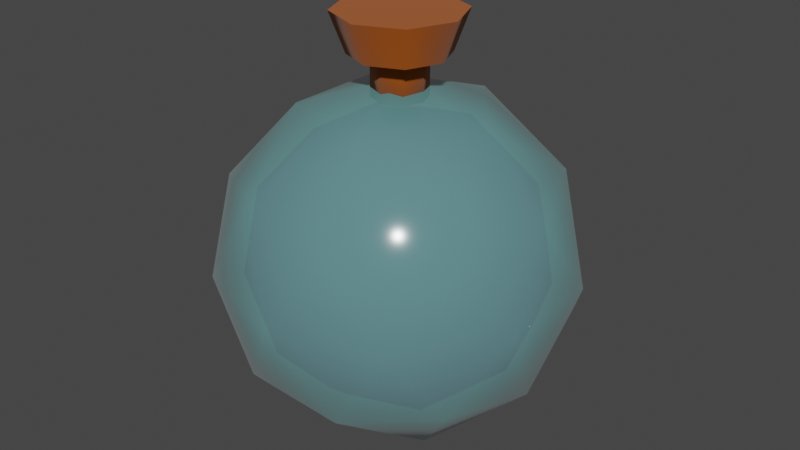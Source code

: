 # Source: potion_bottle_sphere.blend  (saved by Blender 3.5.10; exported with 4.5.12 LTS)
import bpy
from mathutils import Matrix  # noqa: F401  (used for matrix-valued properties, if any)

bpy.ops.wm.read_factory_settings(use_empty=True)
scene = bpy.context.scene
scene.name = 'Scene'

# ---- collections
col_collection = bpy.data.collections.new('Collection'); scene.collection.children.link(col_collection)

# ---- materials (node trees are filled in below, after node groups)
mat_bottleglass = bpy.data.materials.new('BottleGlass')
mat_bottleglass.surface_render_method = 'BLENDED'
mat_bottleglass.blend_method = 'BLEND'
mat_bottleglass.use_backface_culling = True
mat_bottleglass.use_transparent_shadow = False
mat_cork = bpy.data.materials.new('Cork')
mat_cork.use_backface_culling = True
mat_cork.use_transparent_shadow = False
mat_potionliquid = bpy.data.materials.new('PotionLiquid')
mat_potionliquid.use_transparent_shadow = False

# ---- node groups
ng_auto_smooth = bpy.data.node_groups.new('Auto Smooth', 'GeometryNodeTree')
_s = ng_auto_smooth.interface.new_socket(name='Geometry', in_out='OUTPUT', socket_type='NodeSocketGeometry')
_s = ng_auto_smooth.interface.new_socket(name='Geometry', in_out='INPUT', socket_type='NodeSocketGeometry')
_s = ng_auto_smooth.interface.new_socket(name='Angle', in_out='INPUT', socket_type='NodeSocketFloat')
_s.subtype = 'ANGLE'
_s.min_value = 0.0
_s.max_value = 3.142
ng_auto_smooth.is_modifier = True
_N = ng_auto_smooth.nodes; _L = ng_auto_smooth.links
n0 = _N.new('NodeGroupOutput'); n0.name = 'Group Output'; n0.location = (480, -100)
n1 = _N.new('NodeGroupInput'); n1.name = 'Group Input'; n1.location = (-420, -300)
n2 = _N.new('NodeGroupInput'); n2.name = 'Group Input.001'; n2.location = (-60, -100)
n3 = _N.new('GeometryNodeSetShadeSmooth'); n3.name = 'Set Shade Smooth'; n3.location = (120, -100)
n3.domain = 'EDGE'
n4 = _N.new('GeometryNodeSetShadeSmooth'); n4.name = 'Set Shade Smooth.001'; n4.location = (300, -100)
n5 = _N.new('GeometryNodeInputMeshEdgeAngle'); n5.name = 'Edge Angle'; n5.location = (-420, -220)
n6 = _N.new('GeometryNodeInputEdgeSmooth'); n6.name = 'Is Edge Smooth'; n6.location = (-60, -160)
n7 = _N.new('GeometryNodeInputShadeSmooth'); n7.name = 'Is Face Smooth'; n7.location = (-240, -340)
n8 = _N.new('FunctionNodeBooleanMath'); n8.name = 'Boolean Math'; n8.location = (-60, -220)
n9 = _N.new('FunctionNodeCompare'); n9.name = 'Compare'; n9.location = (-240, -180)
n9.operation = 'LESS_EQUAL'
_L.new(n5.outputs[0], n9.inputs[0])
_L.new(n4.outputs[0], n0.inputs[0])
_L.new(n1.outputs[1], n9.inputs[1])
_L.new(n9.outputs[0], n8.inputs[0])
_L.new(n7.outputs[0], n8.inputs[1])
_L.new(n2.outputs[0], n3.inputs[0])
_L.new(n6.outputs[0], n3.inputs[1])
_L.new(n3.outputs[0], n4.inputs[0])
_L.new(n8.outputs[0], n3.inputs[2])
n0.is_active_output = True

# ---- material node trees
mat_bottleglass.use_nodes = True; mat_bottleglass.node_tree.nodes.clear()
_N = mat_bottleglass.node_tree.nodes; _L = mat_bottleglass.node_tree.links
n0 = _N.new('ShaderNodeBsdfPrincipled'); n0.name = 'Principled BSDF'; n0.location = (10, 300)
n0.distribution = 'GGX'
n0.subsurface_method = 'RANDOM_WALK_SKIN'
n0.inputs[0].default_value = (0.2792, 0.8, 0.8, 1.0)
n0.inputs[2].default_value = 0.1667
n0.inputs[3].default_value = 1.45
n0.inputs[4].default_value = 0.3099
n0.inputs[13].default_value = 1.0
n0.inputs[24].default_value = 0.2
n0.inputs[27].default_value = (0.0, 0.0, 0.0, 1.0)
n0.inputs[28].default_value = 1.0
n1 = _N.new('ShaderNodeOutputMaterial'); n1.name = 'Material Output'; n1.location = (300, 300)
_L.new(n0.outputs[0], n1.inputs[0])
n1.is_active_output = True
mat_cork.use_nodes = True; mat_cork.node_tree.nodes.clear()
_N = mat_cork.node_tree.nodes; _L = mat_cork.node_tree.links
n0 = _N.new('ShaderNodeBsdfPrincipled'); n0.name = 'Principled BSDF'; n0.location = (10, 300)
n0.distribution = 'GGX'
n0.subsurface_method = 'RANDOM_WALK_SKIN'
n0.inputs[0].default_value = (0.3655, 0.07711, 0.003407, 1.0)
n0.inputs[2].default_value = 1.0
n0.inputs[3].default_value = 1.45
n0.inputs[13].default_value = 0.0
n0.inputs[24].default_value = 0.1474
n0.inputs[27].default_value = (0.0, 0.0, 0.0, 1.0)
n0.inputs[28].default_value = 1.0
n1 = _N.new('ShaderNodeOutputMaterial'); n1.name = 'Material Output'; n1.location = (300, 300)
_L.new(n0.outputs[0], n1.inputs[0])
n1.is_active_output = True
mat_potionliquid.use_nodes = True; mat_potionliquid.node_tree.nodes.clear()
_N = mat_potionliquid.node_tree.nodes; _L = mat_potionliquid.node_tree.links
n0 = _N.new('ShaderNodeBsdfPrincipled'); n0.name = 'Principled BSDF'; n0.location = (10, 300)
n0.distribution = 'GGX'
n0.subsurface_method = 'RANDOM_WALK_SKIN'
n0.inputs[0].default_value = (0.8, 0.0194, 0.5568, 1.0)
n0.inputs[3].default_value = 1.45
n0.inputs[27].default_value = (0.0, 0.0, 0.0, 1.0)
n0.inputs[28].default_value = 1.0
n1 = _N.new('ShaderNodeOutputMaterial'); n1.name = 'Material Output'; n1.location = (300, 300)
_L.new(n0.outputs[0], n1.inputs[0])
n1.is_active_output = True

# ---- world
world_world = bpy.data.worlds.new('World'); scene.world = world_world
world_world.use_nodes = True; world_world.node_tree.nodes.clear()
_N = world_world.node_tree.nodes; _L = world_world.node_tree.links
n0 = _N.new('ShaderNodeOutputWorld'); n0.name = 'World Output'; n0.location = (300, 300)
n1 = _N.new('ShaderNodeBackground'); n1.name = 'Background'; n1.location = (10, 300)
n1.inputs[0].default_value = (0.05088, 0.05088, 0.05088, 1.0)
_L.new(n1.outputs[0], n0.inputs[0])
n0.is_active_output = True
world_world.color = (0.05088, 0.05088, 0.05088)
world_world.use_sun_shadow = False
world_world.sun_shadow_jitter_overblur = 0.0

# ---- meshes
me_icosphere = bpy.data.meshes.new('Icosphere')
me_icosphere.from_pydata([(0.0, 0.0, -0.2), (0.1447, -0.1051, -0.08944), (-0.05528, -0.1701, -0.08944), (-0.1789, 0.0, -0.08944), (-0.05528, 0.1701, -0.08944), (0.1447, 0.1051, -0.08944), (0.05528, -0.1701, 0.08944), (-0.1447, -0.1051, 0.08944), (-0.1447, 0.1051, 0.08944), (0.05528, 0.1701, 0.08944), (0.1789, 0.0, 0.08944), (0.0, 0.0, 0.2), (-0.03249, -0.1, -0.1701), (0.08506, -0.0618, -0.1701), (0.05257, -0.1618, -0.1051), (0.1701, 0.0, -0.1051), (0.08506, 0.0618, -0.1701), (-0.1051, 0.0, -0.1701), (-0.1376, -0.1, -0.1051), (-0.03249, 0.1, -0.1701), (-0.1376, 0.1, -0.1051), (0.05257, 0.1618, -0.1051), (0.1902, -0.0618, 0.0), (0.1902, 0.0618, 0.0), (0.0, -0.2, 0.0), (0.1176, -0.1618, 0.0), (-0.1902, -0.0618, 0.0), (-0.1176, -0.1618, 0.0), (-0.1176, 0.1618, 0.0), (-0.1902, 0.0618, 0.0), (0.1176, 0.1618, 0.0), (0.0, 0.2, 0.0), (0.1376, -0.1, 0.1051), (-0.05257, -0.1618, 0.1051), (-0.1701, 0.0, 0.1051), (-0.05257, 0.1618, 0.1051), (0.1376, 0.1, 0.1051), (0.03249, -0.1, 0.1701), (0.1051, 0.0, 0.1701), (-0.08506, -0.0618, 0.1701), (-0.08506, 0.0618, 0.1701), (0.03249, 0.1, 0.1701)], [], [(0, 13, 12), (1, 13, 15), (0, 12, 17), (0, 17, 19), (0, 19, 16), (1, 15, 22), (2, 14, 24), (3, 18, 26), (4, 20, 28), (5, 21, 30), (1, 22, 25), (2, 24, 27), (3, 26, 29), (4, 28, 31), (5, 30, 23), (6, 32, 37), (7, 33, 39), (8, 34, 40), (9, 35, 41), (10, 36, 38), (38, 41, 11), (38, 36, 41), (36, 9, 41), (41, 40, 11), (41, 35, 40), (35, 8, 40), (40, 39, 11), (40, 34, 39), (34, 7, 39), (39, 37, 11), (39, 33, 37), (33, 6, 37), (37, 38, 11), (37, 32, 38), (32, 10, 38), (23, 36, 10), (23, 30, 36), (30, 9, 36), (31, 35, 9), (31, 28, 35), (28, 8, 35), (29, 34, 8), (29, 26, 34), (26, 7, 34), (27, 33, 7), (27, 24, 33), (24, 6, 33), (25, 32, 6), (25, 22, 32), (22, 10, 32), (30, 31, 9), (30, 21, 31), (21, 4, 31), (28, 29, 8), (28, 20, 29), (20, 3, 29), (26, 27, 7), (26, 18, 27), (18, 2, 27), (24, 25, 6), (24, 14, 25), (14, 1, 25), (22, 23, 10), (22, 15, 23), (15, 5, 23), (16, 21, 5), (16, 19, 21), (19, 4, 21), (19, 20, 4), (19, 17, 20), (17, 3, 20), (17, 18, 3), (17, 12, 18), (12, 2, 18), (15, 16, 5), (15, 13, 16), (13, 0, 16), (12, 14, 2), (12, 13, 14), (13, 1, 14)])
me_icosphere.polygons.foreach_set('use_smooth', [True] * 80)
_uv = me_icosphere.uv_layers.new(name='UVMap')
_uv.uv.foreach_set('vector', [0.1818, 0.0, 0.2273, 0.07873, 0.1364, 0.07873, 0.2727, 0.1575, 0.3182, 0.07873, 0.3636, 0.1575, 0.9091, 0.0, 0.9545, 0.07873, 0.8636, 0.07873, 0.7273, 0.0, 0.7727, 0.07873, 0.6818, 0.07873, 0.5455, 0.0, 0.5909, 0.07873, 0.5, 0.07873, 0.2727, 0.1575, 0.3636, 0.1575, 0.3182, 0.2362, 0.09091, 0.1575, 0.1818, 0.1575, 0.1364, 0.2362, 0.8182, 0.1575, 0.9091, 0.1575, 0.8636, 0.2362, 0.6364, 0.1575, 0.7273, 0.1575, 0.6818, 0.2362, 0.4545, 0.1575, 0.5455, 0.1575, 0.5, 0.2362, 0.2727, 0.1575, 0.3182, 0.2362, 0.2273, 0.2362, 0.09091, 0.1575, 0.1364, 0.2362, 0.04546, 0.2362, 0.8182, 0.1575, 0.8636, 0.2362, 0.7727, 0.2362, 0.6364, 0.1575, 0.6818, 0.2362, 0.5909, 0.2362, 0.4545, 0.1575, 0.5, 0.2362, 0.4091, 0.2362, 0.1818, 0.3149, 0.2727, 0.3149, 0.2273, 0.3937, 0.0, 0.3149, 0.09091, 0.3149, 0.04546, 0.3937, 0.7273, 0.3149, 0.8182, 0.3149, 0.7727, 0.3937, 0.5455, 0.3149, 0.6364, 0.3149, 0.5909, 0.3937, 0.3636, 0.3149, 0.4545, 0.3149, 0.4091, 0.3937, 0.4091, 0.3937, 0.5, 0.3937, 0.4545, 0.4724, 0.4091, 0.3937, 0.4545, 0.3149, 0.5, 0.3937, 0.4545, 0.3149, 0.5455, 0.3149, 0.5, 0.3937, 0.5909, 0.3937, 0.6818, 0.3937, 0.6364, 0.4724, 0.5909, 0.3937, 0.6364, 0.3149, 0.6818, 0.3937, 0.6364, 0.3149, 0.7273, 0.3149, 0.6818, 0.3937, 0.7727, 0.3937, 0.8636, 0.3937, 0.8182, 0.4724, 0.7727, 0.3937, 0.8182, 0.3149, 0.8636, 0.3937, 0.8182, 0.3149, 0.9091, 0.3149, 0.8636, 0.3937, 0.04546, 0.3937, 0.1364, 0.3937, 0.09091, 0.4724, 0.04546, 0.3937, 0.09091, 0.3149, 0.1364, 0.3937, 0.09091, 0.3149, 0.1818, 0.3149, 0.1364, 0.3937, 0.2273, 0.3937, 0.3182, 0.3937, 0.2727, 0.4724, 0.2273, 0.3937, 0.2727, 0.3149, 0.3182, 0.3937, 0.2727, 0.3149, 0.3636, 0.3149, 0.3182, 0.3937, 0.4091, 0.2362, 0.4545, 0.3149, 0.3636, 0.3149, 0.4091, 0.2362, 0.5, 0.2362, 0.4545, 0.3149, 0.5, 0.2362, 0.5455, 0.3149, 0.4545, 0.3149, 0.5909, 0.2362, 0.6364, 0.3149, 0.5455, 0.3149, 0.5909, 0.2362, 0.6818, 0.2362, 0.6364, 0.3149, 0.6818, 0.2362, 0.7273, 0.3149, 0.6364, 0.3149, 0.7727, 0.2362, 0.8182, 0.3149, 0.7273, 0.3149, 0.7727, 0.2362, 0.8636, 0.2362, 0.8182, 0.3149, 0.8636, 0.2362, 0.9091, 0.3149, 0.8182, 0.3149, 0.04546, 0.2362, 0.09091, 0.3149, 0.0, 0.3149, 0.04546, 0.2362, 0.1364, 0.2362, 0.09091, 0.3149, 0.1364, 0.2362, 0.1818, 0.3149, 0.09091, 0.3149, 0.2273, 0.2362, 0.2727, 0.3149, 0.1818, 0.3149, 0.2273, 0.2362, 0.3182, 0.2362, 0.2727, 0.3149, 0.3182, 0.2362, 0.3636, 0.3149, 0.2727, 0.3149, 0.5, 0.2362, 0.5909, 0.2362, 0.5455, 0.3149, 0.5, 0.2362, 0.5455, 0.1575, 0.5909, 0.2362, 0.5455, 0.1575, 0.6364, 0.1575, 0.5909, 0.2362, 0.6818, 0.2362, 0.7727, 0.2362, 0.7273, 0.3149, 0.6818, 0.2362, 0.7273, 0.1575, 0.7727, 0.2362, 0.7273, 0.1575, 0.8182, 0.1575, 0.7727, 0.2362, 0.8636, 0.2362, 0.9545, 0.2362, 0.9091, 0.3149, 0.8636, 0.2362, 0.9091, 0.1575, 0.9545, 0.2362, 0.9091, 0.1575, 1.0, 0.1575, 0.9545, 0.2362, 0.1364, 0.2362, 0.2273, 0.2362, 0.1818, 0.3149, 0.1364, 0.2362, 0.1818, 0.1575, 0.2273, 0.2362, 0.1818, 0.1575, 0.2727, 0.1575, 0.2273, 0.2362, 0.3182, 0.2362, 0.4091, 0.2362, 0.3636, 0.3149, 0.3182, 0.2362, 0.3636, 0.1575, 0.4091, 0.2362, 0.3636, 0.1575, 0.4545, 0.1575, 0.4091, 0.2362, 0.5, 0.07873, 0.5455, 0.1575, 0.4545, 0.1575, 0.5, 0.07873, 0.5909, 0.07873, 0.5455, 0.1575, 0.5909, 0.07873, 0.6364, 0.1575, 0.5455, 0.1575, 0.6818, 0.07873, 0.7273, 0.1575, 0.6364, 0.1575, 0.6818, 0.07873, 0.7727, 0.07873, 0.7273, 0.1575, 0.7727, 0.07873, 0.8182, 0.1575, 0.7273, 0.1575, 0.8636, 0.07873, 0.9091, 0.1575, 0.8182, 0.1575, 0.8636, 0.07873, 0.9545, 0.07873, 0.9091, 0.1575, 0.9545, 0.07873, 1.0, 0.1575, 0.9091, 0.1575, 0.3636, 0.1575, 0.4091, 0.07873, 0.4545, 0.1575, 0.3636, 0.1575, 0.3182, 0.07873, 0.4091, 0.07873, 0.3182, 0.07873, 0.3636, 0.0, 0.4091, 0.07873, 0.1364, 0.07873, 0.1818, 0.1575, 0.09091, 0.1575, 0.1364, 0.07873, 0.2273, 0.07873, 0.1818, 0.1575, 0.2273, 0.07873, 0.2727, 0.1575, 0.1818, 0.1575])
me_icosphere.materials.append(mat_bottleglass)
me_icosphere.update()
me_cylinder = bpy.data.meshes.new('Cylinder')
me_cylinder.from_pydata([(0.0, 0.03, -0.035), (0.02121, 0.02121, -0.035), (0.03, 0.0, -0.035), (0.02121, -0.02121, -0.035), (0.0, -0.03, -0.035), (-0.02121, -0.02121, -0.035), (-0.03, 0.0, -0.035), (-0.02121, 0.02121, -0.035), (0.0, 0.03, 0.01039), (0.02121, 0.02121, 0.01039), (0.03, 0.0, 0.01039), (0.02121, -0.02121, 0.01039), (0.0, -0.03, 0.01039), (-0.02121, -0.02121, 0.01039), (-0.03, 0.0, 0.01039), (-0.02121, 0.02121, 0.01039), (0.04951, 0.04951, 0.05446), (3.822e-10, 0.07002, 0.05446), (1.829e-10, 0.05357, 0.01039), (0.07002, 3.822e-10, 0.05446), (0.04951, -0.04951, 0.05446), (3.822e-10, -0.07002, 0.05446), (-0.04951, -0.04951, 0.05446), (-0.07002, 3.822e-10, 0.05446), (-0.04951, 0.04951, 0.05446), (0.03788, 0.03788, 0.01039), (0.05357, 1.829e-10, 0.01039), (0.03788, -0.03788, 0.01039), (1.829e-10, -0.05357, 0.01039), (-0.03788, -0.03788, 0.01039), (-0.05357, 1.829e-10, 0.01039), (-0.03788, 0.03788, 0.01039)], [], [(11, 10, 26, 27), (12, 11, 27, 28), (13, 12, 28, 29), (16, 17, 24, 23, 22, 21, 20, 19), (14, 13, 29, 30), (7, 15, 8, 0), (6, 14, 15, 7), (5, 13, 14, 6), (4, 12, 13, 5), (3, 11, 12, 4), (2, 10, 11, 3), (1, 9, 10, 2), (0, 8, 9, 1), (18, 17, 16, 25), (25, 16, 19, 26), (26, 19, 20, 27), (27, 20, 21, 28), (28, 21, 22, 29), (29, 22, 23, 30), (30, 23, 24, 31), (31, 24, 17, 18), (10, 9, 25, 26), (9, 8, 18, 25), (8, 15, 31, 18), (15, 14, 30, 31), (0, 1, 2, 3, 4, 5, 6, 7)])
me_cylinder.polygons.foreach_set('use_smooth', [True] * 26)
_k = set([(8, 9), (8, 15), (9, 10), (10, 11), (11, 12), (12, 13), (13, 14), (14, 15), (16, 17), (16, 19), (17, 24), (18, 25), (18, 31), (19, 20), (20, 21), (21, 22), (22, 23), (23, 24), (25, 26), (26, 27), (27, 28), (28, 29), (29, 30), (30, 31)])
me_cylinder.attributes.new('sharp_edge', 'BOOLEAN', 'EDGE').data.foreach_set('value', [ (min(e.vertices), max(e.vertices)) in _k for e in me_cylinder.edges])
_uv = me_cylinder.uv_layers.new(name='UVMap')
_uv.uv.foreach_set('vector', [0.625, 0.8242, 0.75, 0.8242, 0.75, 0.8242, 0.625, 0.8242, 0.5, 0.8242, 0.625, 0.8242, 0.625, 0.8242, 0.5, 0.8242, 0.375, 0.8242, 0.5, 0.8242, 0.5, 0.8242, 0.375, 0.8242, 0.4197, 0.4197, 0.25, 0.49, 0.08029, 0.4197, 0.01, 0.25, 0.08029, 0.08029, 0.25, 0.01, 0.4197, 0.08029, 0.49, 0.25, 0.25, 0.8242, 0.375, 0.8242, 0.375, 0.8242, 0.25, 0.8242, 0.125, 0.5, 0.125, 0.8242, 0.0, 0.8242, 0.0, 0.5, 0.25, 0.5, 0.25, 0.8242, 0.125, 0.8242, 0.125, 0.5, 0.375, 0.5, 0.375, 0.8242, 0.25, 0.8242, 0.25, 0.5, 0.5, 0.5, 0.5, 0.8242, 0.375, 0.8242, 0.375, 0.5, 0.625, 0.5, 0.625, 0.8242, 0.5, 0.8242, 0.5, 0.5, 0.75, 0.5, 0.75, 0.8242, 0.625, 0.8242, 0.625, 0.5, 0.875, 0.5, 0.875, 0.8242, 0.75, 0.8242, 0.75, 0.5, 1.0, 0.5, 1.0, 0.8242, 0.875, 0.8242, 0.875, 0.5, 1.0, 0.8242, 1.0, 1.0, 0.875, 1.0, 0.875, 0.8242, 0.875, 0.8242, 0.875, 1.0, 0.75, 1.0, 0.75, 0.8242, 0.75, 0.8242, 0.75, 1.0, 0.625, 1.0, 0.625, 0.8242, 0.625, 0.8242, 0.625, 1.0, 0.5, 1.0, 0.5, 0.8242, 0.5, 0.8242, 0.5, 1.0, 0.375, 1.0, 0.375, 0.8242, 0.375, 0.8242, 0.375, 1.0, 0.25, 1.0, 0.25, 0.8242, 0.25, 0.8242, 0.25, 1.0, 0.125, 1.0, 0.125, 0.8242, 0.125, 0.8242, 0.125, 1.0, 0.0, 1.0, 0.0, 0.8242, 0.75, 0.8242, 0.875, 0.8242, 0.875, 0.8242, 0.75, 0.8242, 0.875, 0.8242, 1.0, 0.8242, 1.0, 0.8242, 0.875, 0.8242, 0.0, 0.8242, 0.125, 0.8242, 0.125, 0.8242, 0.0, 0.8242, 0.125, 0.8242, 0.25, 0.8242, 0.25, 0.8242, 0.125, 0.8242, 0.0, 0.5, 0.875, 0.5, 0.75, 0.5, 0.625, 0.5, 0.5, 0.5, 0.375, 0.5, 0.25, 0.5, 0.125, 0.5])
me_cylinder.materials.append(mat_cork)
me_cylinder.update()
me_icosphere_001 = bpy.data.meshes.new('Icosphere.001')
me_icosphere_001.from_pydata([(0.0, 0.0, -0.2), (0.1447, -0.1051, -0.08944), (-0.05528, -0.1701, -0.08944), (-0.1789, 0.0, -0.08944), (-0.05528, 0.1701, -0.08944), (0.1447, 0.1051, -0.08944), (0.05528, -0.1701, 0.08944), (-0.1447, -0.1051, 0.08944), (-0.1447, 0.1051, 0.08944), (0.05528, 0.1701, 0.08944), (0.1789, 0.0, 0.08944), (0.0, 0.0, 0.2), (-0.03249, -0.1, -0.1701), (0.08506, -0.0618, -0.1701), (0.05257, -0.1618, -0.1051), (0.1701, 0.0, -0.1051), (0.08506, 0.0618, -0.1701), (-0.1051, 0.0, -0.1701), (-0.1376, -0.1, -0.1051), (-0.03249, 0.1, -0.1701), (-0.1376, 0.1, -0.1051), (0.05257, 0.1618, -0.1051), (0.1902, -0.0618, 0.0), (0.1902, 0.0618, 0.0), (0.0, -0.2, 0.0), (0.1176, -0.1618, 0.0), (-0.1902, -0.0618, 0.0), (-0.1176, -0.1618, 0.0), (-0.1176, 0.1618, 0.0), (-0.1902, 0.0618, 0.0), (0.1176, 0.1618, 0.0), (0.0, 0.2, 0.0), (0.1376, -0.1, 0.1051), (-0.05257, -0.1618, 0.1051), (-0.1701, 0.0, 0.1051), (-0.05257, 0.1618, 0.1051), (0.1376, 0.1, 0.1051), (0.03249, -0.1, 0.1701), (0.1051, 0.0, 0.1701), (-0.08506, -0.0618, 0.1701), (-0.08506, 0.0618, 0.1701), (0.03249, 0.1, 0.1701)], [], [(0, 13, 12), (1, 13, 15), (0, 12, 17), (0, 17, 19), (0, 19, 16), (1, 15, 22), (2, 14, 24), (3, 18, 26), (4, 20, 28), (5, 21, 30), (1, 22, 25), (2, 24, 27), (3, 26, 29), (4, 28, 31), (5, 30, 23), (6, 32, 37), (7, 33, 39), (8, 34, 40), (9, 35, 41), (10, 36, 38), (38, 41, 11), (38, 36, 41), (36, 9, 41), (41, 40, 11), (41, 35, 40), (35, 8, 40), (40, 39, 11), (40, 34, 39), (34, 7, 39), (39, 37, 11), (39, 33, 37), (33, 6, 37), (37, 38, 11), (37, 32, 38), (32, 10, 38), (23, 36, 10), (23, 30, 36), (30, 9, 36), (31, 35, 9), (31, 28, 35), (28, 8, 35), (29, 34, 8), (29, 26, 34), (26, 7, 34), (27, 33, 7), (27, 24, 33), (24, 6, 33), (25, 32, 6), (25, 22, 32), (22, 10, 32), (30, 31, 9), (30, 21, 31), (21, 4, 31), (28, 29, 8), (28, 20, 29), (20, 3, 29), (26, 27, 7), (26, 18, 27), (18, 2, 27), (24, 25, 6), (24, 14, 25), (14, 1, 25), (22, 23, 10), (22, 15, 23), (15, 5, 23), (16, 21, 5), (16, 19, 21), (19, 4, 21), (19, 20, 4), (19, 17, 20), (17, 3, 20), (17, 18, 3), (17, 12, 18), (12, 2, 18), (15, 16, 5), (15, 13, 16), (13, 0, 16), (12, 14, 2), (12, 13, 14), (13, 1, 14)])
me_icosphere_001.polygons.foreach_set('use_smooth', [True] * 80)
_uv = me_icosphere_001.uv_layers.new(name='UVMap')
_uv.uv.foreach_set('vector', [0.1818, 0.0, 0.2273, 0.07873, 0.1364, 0.07873, 0.2727, 0.1575, 0.3182, 0.07873, 0.3636, 0.1575, 0.9091, 0.0, 0.9545, 0.07873, 0.8636, 0.07873, 0.7273, 0.0, 0.7727, 0.07873, 0.6818, 0.07873, 0.5455, 0.0, 0.5909, 0.07873, 0.5, 0.07873, 0.2727, 0.1575, 0.3636, 0.1575, 0.3182, 0.2362, 0.09091, 0.1575, 0.1818, 0.1575, 0.1364, 0.2362, 0.8182, 0.1575, 0.9091, 0.1575, 0.8636, 0.2362, 0.6364, 0.1575, 0.7273, 0.1575, 0.6818, 0.2362, 0.4545, 0.1575, 0.5455, 0.1575, 0.5, 0.2362, 0.2727, 0.1575, 0.3182, 0.2362, 0.2273, 0.2362, 0.09091, 0.1575, 0.1364, 0.2362, 0.04546, 0.2362, 0.8182, 0.1575, 0.8636, 0.2362, 0.7727, 0.2362, 0.6364, 0.1575, 0.6818, 0.2362, 0.5909, 0.2362, 0.4545, 0.1575, 0.5, 0.2362, 0.4091, 0.2362, 0.1818, 0.3149, 0.2727, 0.3149, 0.2273, 0.3937, 0.0, 0.3149, 0.09091, 0.3149, 0.04546, 0.3937, 0.7273, 0.3149, 0.8182, 0.3149, 0.7727, 0.3937, 0.5455, 0.3149, 0.6364, 0.3149, 0.5909, 0.3937, 0.3636, 0.3149, 0.4545, 0.3149, 0.4091, 0.3937, 0.4091, 0.3937, 0.5, 0.3937, 0.4545, 0.4724, 0.4091, 0.3937, 0.4545, 0.3149, 0.5, 0.3937, 0.4545, 0.3149, 0.5455, 0.3149, 0.5, 0.3937, 0.5909, 0.3937, 0.6818, 0.3937, 0.6364, 0.4724, 0.5909, 0.3937, 0.6364, 0.3149, 0.6818, 0.3937, 0.6364, 0.3149, 0.7273, 0.3149, 0.6818, 0.3937, 0.7727, 0.3937, 0.8636, 0.3937, 0.8182, 0.4724, 0.7727, 0.3937, 0.8182, 0.3149, 0.8636, 0.3937, 0.8182, 0.3149, 0.9091, 0.3149, 0.8636, 0.3937, 0.04546, 0.3937, 0.1364, 0.3937, 0.09091, 0.4724, 0.04546, 0.3937, 0.09091, 0.3149, 0.1364, 0.3937, 0.09091, 0.3149, 0.1818, 0.3149, 0.1364, 0.3937, 0.2273, 0.3937, 0.3182, 0.3937, 0.2727, 0.4724, 0.2273, 0.3937, 0.2727, 0.3149, 0.3182, 0.3937, 0.2727, 0.3149, 0.3636, 0.3149, 0.3182, 0.3937, 0.4091, 0.2362, 0.4545, 0.3149, 0.3636, 0.3149, 0.4091, 0.2362, 0.5, 0.2362, 0.4545, 0.3149, 0.5, 0.2362, 0.5455, 0.3149, 0.4545, 0.3149, 0.5909, 0.2362, 0.6364, 0.3149, 0.5455, 0.3149, 0.5909, 0.2362, 0.6818, 0.2362, 0.6364, 0.3149, 0.6818, 0.2362, 0.7273, 0.3149, 0.6364, 0.3149, 0.7727, 0.2362, 0.8182, 0.3149, 0.7273, 0.3149, 0.7727, 0.2362, 0.8636, 0.2362, 0.8182, 0.3149, 0.8636, 0.2362, 0.9091, 0.3149, 0.8182, 0.3149, 0.04546, 0.2362, 0.09091, 0.3149, 0.0, 0.3149, 0.04546, 0.2362, 0.1364, 0.2362, 0.09091, 0.3149, 0.1364, 0.2362, 0.1818, 0.3149, 0.09091, 0.3149, 0.2273, 0.2362, 0.2727, 0.3149, 0.1818, 0.3149, 0.2273, 0.2362, 0.3182, 0.2362, 0.2727, 0.3149, 0.3182, 0.2362, 0.3636, 0.3149, 0.2727, 0.3149, 0.5, 0.2362, 0.5909, 0.2362, 0.5455, 0.3149, 0.5, 0.2362, 0.5455, 0.1575, 0.5909, 0.2362, 0.5455, 0.1575, 0.6364, 0.1575, 0.5909, 0.2362, 0.6818, 0.2362, 0.7727, 0.2362, 0.7273, 0.3149, 0.6818, 0.2362, 0.7273, 0.1575, 0.7727, 0.2362, 0.7273, 0.1575, 0.8182, 0.1575, 0.7727, 0.2362, 0.8636, 0.2362, 0.9545, 0.2362, 0.9091, 0.3149, 0.8636, 0.2362, 0.9091, 0.1575, 0.9545, 0.2362, 0.9091, 0.1575, 1.0, 0.1575, 0.9545, 0.2362, 0.1364, 0.2362, 0.2273, 0.2362, 0.1818, 0.3149, 0.1364, 0.2362, 0.1818, 0.1575, 0.2273, 0.2362, 0.1818, 0.1575, 0.2727, 0.1575, 0.2273, 0.2362, 0.3182, 0.2362, 0.4091, 0.2362, 0.3636, 0.3149, 0.3182, 0.2362, 0.3636, 0.1575, 0.4091, 0.2362, 0.3636, 0.1575, 0.4545, 0.1575, 0.4091, 0.2362, 0.5, 0.07873, 0.5455, 0.1575, 0.4545, 0.1575, 0.5, 0.07873, 0.5909, 0.07873, 0.5455, 0.1575, 0.5909, 0.07873, 0.6364, 0.1575, 0.5455, 0.1575, 0.6818, 0.07873, 0.7273, 0.1575, 0.6364, 0.1575, 0.6818, 0.07873, 0.7727, 0.07873, 0.7273, 0.1575, 0.7727, 0.07873, 0.8182, 0.1575, 0.7273, 0.1575, 0.8636, 0.07873, 0.9091, 0.1575, 0.8182, 0.1575, 0.8636, 0.07873, 0.9545, 0.07873, 0.9091, 0.1575, 0.9545, 0.07873, 1.0, 0.1575, 0.9091, 0.1575, 0.3636, 0.1575, 0.4091, 0.07873, 0.4545, 0.1575, 0.3636, 0.1575, 0.3182, 0.07873, 0.4091, 0.07873, 0.3182, 0.07873, 0.3636, 0.0, 0.4091, 0.07873, 0.1364, 0.07873, 0.1818, 0.1575, 0.09091, 0.1575, 0.1364, 0.07873, 0.2273, 0.07873, 0.1818, 0.1575, 0.2273, 0.07873, 0.2727, 0.1575, 0.1818, 0.1575])
me_icosphere_001.materials.append(mat_potionliquid)
me_icosphere_001.update()

# ---- objects
ob_potionbottle_rigid = bpy.data.objects.new('PotionBottle-rigid', me_icosphere)
ob_cork = bpy.data.objects.new('Cork', me_cylinder)
ob_potionliquid = bpy.data.objects.new('PotionLiquid', me_icosphere_001)

# ---- transforms, parenting, visibility, modifiers, constraints
ob_potionbottle_rigid.location = (0.0, 0.0, 0.0)
_m = ob_potionbottle_rigid.modifiers.new('Auto Smooth', 'NODES')
_m.node_group = ng_auto_smooth
_gi = [s.identifier for s in ng_auto_smooth.interface.items_tree if s.item_type == 'SOCKET' and s.in_out == 'INPUT']
_m[_gi[1]] = 0.5236  # Angle
ob_cork.parent = ob_potionbottle_rigid
ob_cork.location = (0.0, 0.0, 0.215)
ob_potionliquid.parent = ob_potionbottle_rigid
ob_potionliquid.location = (0.0, 0.0, 0.0)
ob_potionliquid.scale = (0.8379, 0.8379, 0.8379)
_m = ob_potionliquid.modifiers.new('Auto Smooth', 'NODES')
_m.node_group = ng_auto_smooth
_gi = [s.identifier for s in ng_auto_smooth.interface.items_tree if s.item_type == 'SOCKET' and s.in_out == 'INPUT']
_m[_gi[1]] = 0.5236  # Angle

# ---- collection membership
col_collection.objects.link(ob_potionbottle_rigid)
col_collection.objects.link(ob_cork)
col_collection.objects.link(ob_potionliquid)

# ---- scene / render settings (as saved in the file)
scene.frame_start = 1; scene.frame_end = 250; scene.frame_set(1)
scene.render.engine = 'BLENDER_EEVEE_NEXT'
scene.cycles.sampling_pattern = 'TABULATED_SOBOL'
scene.view_settings.view_transform = 'Filmic'
bpy.context.view_layer.update()

# ---- added for rendering (the .blend has no active camera and no usable light): camera, sun
cam_auto = bpy.data.cameras.new('AutoCamera')
cam_auto.lens = 50.0
cam_auto.sensor_width = 36.0
cam_auto.clip_end = 1000.0
ob_auto_camera = bpy.data.objects.new('AutoCamera', cam_auto)
scene.collection.objects.link(ob_auto_camera)
ob_auto_camera.location = (0.67047, -0.804564, 0.571113)
ob_auto_camera.rotation_euler = (1.09748, -7.21219e-08, 0.694738)
scene.camera = ob_auto_camera
light_auto_sun = bpy.data.lights.new('AutoSun', 'SUN')
light_auto_sun.energy = 3.0
light_auto_sun.angle = 0.0523599
ob_auto_sun = bpy.data.objects.new('AutoSun', light_auto_sun)
scene.collection.objects.link(ob_auto_sun)
ob_auto_sun.rotation_euler = (0.872665, 0.174533, 0.523599)
bpy.context.view_layer.update()
